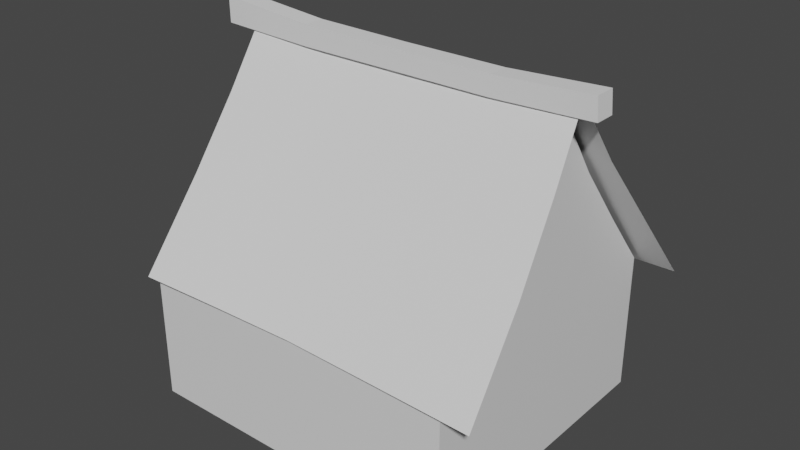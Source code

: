 # Source: MarafonHouse.blend  (saved by Blender 2.83.19; exported with 4.5.12 LTS)
import bpy
from mathutils import Matrix  # noqa: F401  (used for matrix-valued properties, if any)

bpy.ops.wm.read_factory_settings(use_empty=True)
scene = bpy.context.scene
scene.name = 'Scene'

# ---- collections
col_collection = bpy.data.collections.new('Collection'); scene.collection.children.link(col_collection)

# ---- materials (node trees are filled in below, after node groups)
mat_material = bpy.data.materials.new('Material')
mat_material.alpha_threshold = 0.0
mat_material.use_transparent_shadow = False
mat_material.line_color = (0.0, 0.0, 0.0, 1.0)

# ---- node groups
ng_auto_smooth = bpy.data.node_groups.new('Auto Smooth', 'GeometryNodeTree')
_s = ng_auto_smooth.interface.new_socket(name='Geometry', in_out='OUTPUT', socket_type='NodeSocketGeometry')
_s = ng_auto_smooth.interface.new_socket(name='Geometry', in_out='INPUT', socket_type='NodeSocketGeometry')
_s = ng_auto_smooth.interface.new_socket(name='Angle', in_out='INPUT', socket_type='NodeSocketFloat')
_s.subtype = 'ANGLE'
_s.min_value = 0.0
_s.max_value = 3.142
ng_auto_smooth.is_modifier = True
_N = ng_auto_smooth.nodes; _L = ng_auto_smooth.links
n0 = _N.new('NodeGroupOutput'); n0.name = 'Group Output'; n0.location = (480, -100)
n1 = _N.new('NodeGroupInput'); n1.name = 'Group Input'; n1.location = (-420, -300)
n2 = _N.new('NodeGroupInput'); n2.name = 'Group Input.001'; n2.location = (-60, -100)
n3 = _N.new('GeometryNodeSetShadeSmooth'); n3.name = 'Set Shade Smooth'; n3.location = (120, -100)
n3.domain = 'EDGE'
n4 = _N.new('GeometryNodeSetShadeSmooth'); n4.name = 'Set Shade Smooth.001'; n4.location = (300, -100)
n5 = _N.new('GeometryNodeInputMeshEdgeAngle'); n5.name = 'Edge Angle'; n5.location = (-420, -220)
n6 = _N.new('GeometryNodeInputEdgeSmooth'); n6.name = 'Is Edge Smooth'; n6.location = (-60, -160)
n7 = _N.new('GeometryNodeInputShadeSmooth'); n7.name = 'Is Face Smooth'; n7.location = (-240, -340)
n8 = _N.new('FunctionNodeBooleanMath'); n8.name = 'Boolean Math'; n8.location = (-60, -220)
n9 = _N.new('FunctionNodeCompare'); n9.name = 'Compare'; n9.location = (-240, -180)
n9.operation = 'LESS_EQUAL'
_L.new(n5.outputs[0], n9.inputs[0])
_L.new(n4.outputs[0], n0.inputs[0])
_L.new(n1.outputs[1], n9.inputs[1])
_L.new(n9.outputs[0], n8.inputs[0])
_L.new(n7.outputs[0], n8.inputs[1])
_L.new(n2.outputs[0], n3.inputs[0])
_L.new(n6.outputs[0], n3.inputs[1])
_L.new(n3.outputs[0], n4.inputs[0])
_L.new(n8.outputs[0], n3.inputs[2])
n0.is_active_output = True

# ---- material node trees
mat_material.use_nodes = True; mat_material.node_tree.nodes.clear()
_N = mat_material.node_tree.nodes; _L = mat_material.node_tree.links
n0 = _N.new('ShaderNodeOutputMaterial'); n0.name = 'Material Output'; n0.location = (300, 300)
n1 = _N.new('ShaderNodeBsdfPrincipled'); n1.name = 'Principled BSDF'; n1.location = (10, 300)
n1.distribution = 'GGX'
n1.subsurface_method = 'BURLEY'
n1.inputs[2].default_value = 0.4
n1.inputs[3].default_value = 1.45
n1.inputs[27].default_value = (0.0, 0.0, 0.0, 1.0)
n1.inputs[28].default_value = 1.0
_L.new(n1.outputs[0], n0.inputs[0])
n0.is_active_output = True

# ---- world
world_world = bpy.data.worlds.new('World'); scene.world = world_world
world_world.use_nodes = True; world_world.node_tree.nodes.clear()
_N = world_world.node_tree.nodes; _L = world_world.node_tree.links
n0 = _N.new('ShaderNodeOutputWorld'); n0.name = 'World Output'; n0.location = (300, 300)
n1 = _N.new('ShaderNodeBackground'); n1.name = 'Background'; n1.location = (10, 300)
n1.inputs[0].default_value = (0.05088, 0.05088, 0.05088, 1.0)
_L.new(n1.outputs[0], n0.inputs[0])
n0.is_active_output = True
world_world.color = (0.05088, 0.05088, 0.05088)
world_world.use_sun_shadow = False
world_world.sun_shadow_jitter_overblur = 0.0

# ---- meshes
me_cube = bpy.data.meshes.new('Cube')
me_cube.from_pydata([(1.0, 1.0, -0.0852), (1.0, 1.0, -1.0), (1.0, -1.0, -0.0852), (1.0, -1.0, -1.0), (-1.0, 1.0, -0.0852), (-1.0, 1.0, -1.0), (-1.0, -1.0, -0.0852), (-1.0, -1.0, -1.0), (-1.0, 0.0, -1.0), (1.0, 0.0, 1.179), (-1.0, 0.0, 1.179), (1.0, 0.0, -1.0), (0.5, 1.0, -1.0), (0.0, 1.0, -1.0), (-0.5, 1.0, -1.0), (0.5, -1.0, -0.0852), (0.0, -1.0, -0.0852), (-0.5, -1.0, -0.0852), (-0.5, -1.0, -1.0), (0.0, -1.0, -1.0), (0.5, -1.0, -1.0), (-0.5, 1.0, -0.0852), (0.0, 1.0, -0.0852), (0.5, 1.0, -0.0852), (0.5, 0.0, -1.0), (0.0, 0.0, -1.0), (-0.5, 0.0, -1.0), (-1.0, -0.3333, -1.0), (-1.0, -0.6667, -1.0), (1.0, -0.3333, 0.7149), (1.0, -0.6667, 0.3122), (-1.0, -0.6667, 0.3122), (-1.0, -0.3333, 0.7149), (1.0, -0.6667, -1.0), (1.0, -0.3333, -1.0), (-0.5, -0.3333, -1.0), (-0.5, -0.6667, -1.0), (0.0, -0.3333, -1.0), (0.0, -0.6667, -1.0), (0.5, -0.3333, -1.0), (0.5, -0.6667, -1.0), (-1.0, 0.3333, 0.7042), (-1.0, 0.6667, 0.3015), (1.0, 0.3333, -1.0), (1.0, 0.6667, -1.0), (-1.0, 0.6667, -1.0), (-1.0, 0.3333, -1.0), (1.0, 0.6667, 0.3015), (1.0, 0.3333, 0.7042), (-0.5, 0.6667, -1.0), (-0.5, 0.3333, -1.0), (0.0, 0.6667, -1.0), (0.0, 0.3333, -1.0), (0.5, 0.6667, -1.0), (0.5, 0.3333, -1.0)], [], [(18, 17, 6, 7), (45, 42, 4, 5), (40, 33, 3, 20), (33, 30, 2, 3), (12, 23, 0, 1), (43, 48, 9, 11), (54, 43, 11, 24), (27, 32, 10, 8), (46, 50, 26, 8), (50, 52, 25, 26), (52, 54, 24, 25), (5, 4, 21, 14), (14, 21, 22, 13), (13, 22, 23, 12), (28, 36, 18, 7), (36, 38, 19, 18), (38, 40, 20, 19), (3, 2, 15, 20), (20, 15, 16, 19), (19, 16, 17, 18), (25, 24, 39, 37), (37, 39, 40, 38), (26, 25, 37, 35), (35, 37, 38, 36), (8, 26, 35, 27), (27, 35, 36, 28), (7, 6, 31, 28), (28, 31, 32, 27), (11, 9, 29, 34), (34, 29, 30, 33), (24, 11, 34, 39), (39, 34, 33, 40), (13, 12, 53, 51), (51, 53, 54, 52), (14, 13, 51, 49), (49, 51, 52, 50), (5, 14, 49, 45), (45, 49, 50, 46), (12, 1, 44, 53), (53, 44, 43, 54), (1, 0, 47, 44), (44, 47, 48, 43), (8, 10, 41, 46), (46, 41, 42, 45)])
_uv = me_cube.uv_layers.new(name='UVMap')
_uv.uv.foreach_set('vector', [0.375, 0.9375, 0.625, 0.9375, 0.625, 1.0, 0.375, 1.0, 0.375, 0.2083, 0.625, 0.2083, 0.625, 0.25, 0.375, 0.25, 0.3125, 0.7083, 0.375, 0.7083, 0.375, 0.75, 0.3125, 0.75, 0.375, 0.7083, 0.625, 0.7083, 0.625, 0.75, 0.375, 0.75, 0.375, 0.4375, 0.625, 0.4375, 0.625, 0.5, 0.375, 0.5, 0.375, 0.5833, 0.625, 0.5833, 0.625, 0.625, 0.375, 0.625, 0.3125, 0.5833, 0.375, 0.5833, 0.375, 0.625, 0.3125, 0.625, 0.375, 0.08333, 0.625, 0.08333, 0.625, 0.125, 0.375, 0.125, 0.125, 0.5833, 0.1875, 0.5833, 0.1875, 0.625, 0.125, 0.625, 0.1875, 0.5833, 0.25, 0.5833, 0.25, 0.625, 0.1875, 0.625, 0.25, 0.5833, 0.3125, 0.5833, 0.3125, 0.625, 0.25, 0.625, 0.375, 0.25, 0.625, 0.25, 0.625, 0.3125, 0.375, 0.3125, 0.375, 0.3125, 0.625, 0.3125, 0.625, 0.375, 0.375, 0.375, 0.375, 0.375, 0.625, 0.375, 0.625, 0.4375, 0.375, 0.4375, 0.125, 0.7083, 0.1875, 0.7083, 0.1875, 0.75, 0.125, 0.75, 0.1875, 0.7083, 0.25, 0.7083, 0.25, 0.75, 0.1875, 0.75, 0.25, 0.7083, 0.3125, 0.7083, 0.3125, 0.75, 0.25, 0.75, 0.375, 0.75, 0.625, 0.75, 0.625, 0.8125, 0.375, 0.8125, 0.375, 0.8125, 0.625, 0.8125, 0.625, 0.875, 0.375, 0.875, 0.375, 0.875, 0.625, 0.875, 0.625, 0.9375, 0.375, 0.9375, 0.25, 0.625, 0.3125, 0.625, 0.3125, 0.6667, 0.25, 0.6667, 0.25, 0.6667, 0.3125, 0.6667, 0.3125, 0.7083, 0.25, 0.7083, 0.1875, 0.625, 0.25, 0.625, 0.25, 0.6667, 0.1875, 0.6667, 0.1875, 0.6667, 0.25, 0.6667, 0.25, 0.7083, 0.1875, 0.7083, 0.125, 0.625, 0.1875, 0.625, 0.1875, 0.6667, 0.125, 0.6667, 0.125, 0.6667, 0.1875, 0.6667, 0.1875, 0.7083, 0.125, 0.7083, 0.375, 0.0, 0.625, 0.0, 0.625, 0.04167, 0.375, 0.04167, 0.375, 0.04167, 0.625, 0.04167, 0.625, 0.08333, 0.375, 0.08333, 0.375, 0.625, 0.625, 0.625, 0.625, 0.6667, 0.375, 0.6667, 0.375, 0.6667, 0.625, 0.6667, 0.625, 0.7083, 0.375, 0.7083, 0.3125, 0.625, 0.375, 0.625, 0.375, 0.6667, 0.3125, 0.6667, 0.3125, 0.6667, 0.375, 0.6667, 0.375, 0.7083, 0.3125, 0.7083, 0.25, 0.5, 0.3125, 0.5, 0.3125, 0.5417, 0.25, 0.5417, 0.25, 0.5417, 0.3125, 0.5417, 0.3125, 0.5833, 0.25, 0.5833, 0.1875, 0.5, 0.25, 0.5, 0.25, 0.5417, 0.1875, 0.5417, 0.1875, 0.5417, 0.25, 0.5417, 0.25, 0.5833, 0.1875, 0.5833, 0.125, 0.5, 0.1875, 0.5, 0.1875, 0.5417, 0.125, 0.5417, 0.125, 0.5417, 0.1875, 0.5417, 0.1875, 0.5833, 0.125, 0.5833, 0.3125, 0.5, 0.375, 0.5, 0.375, 0.5417, 0.3125, 0.5417, 0.3125, 0.5417, 0.375, 0.5417, 0.375, 0.5833, 0.3125, 0.5833, 0.375, 0.5, 0.625, 0.5, 0.625, 0.5417, 0.375, 0.5417, 0.375, 0.5417, 0.625, 0.5417, 0.625, 0.5833, 0.375, 0.5833, 0.375, 0.125, 0.625, 0.125, 0.625, 0.1667, 0.375, 0.1667, 0.375, 0.1667, 0.625, 0.1667, 0.625, 0.2083, 0.375, 0.2083])
me_cube.materials.append(mat_material)
me_cube.use_remesh_preserve_volume = False
me_cube.use_remesh_preserve_attributes = False
me_cube.use_mirror_vertex_groups = False
me_cube.update()
me_cube_002 = bpy.data.meshes.new('Cube.002')
me_cube_002.from_pydata([(0.8913, -0.8495, -0.1181), (-1.065, -0.8495, -0.1181), (0.7968, -0.02082, 0.9759), (-1.065, -0.02082, 0.9759), (0.331, -0.8323, -0.1181), (-0.1344, -0.8196, -0.1181), (-0.5997, -0.8323, -0.1181), (-0.5993, -0.02082, 0.9433), (-0.1339, -0.02082, 0.9433), (0.3314, -0.02082, 0.9497), (0.8228, -0.2238, 0.669), (0.861, -0.4971, 0.3153), (-1.064, -0.4971, 0.3153), (-1.07, -0.2238, 0.669), (0.3258, -0.218, 0.6515), (0.3323, -0.4856, 0.3065), (-0.1395, -0.2138, 0.6473), (-0.1331, -0.4771, 0.3044), (-0.6049, -0.218, 0.6473), (-0.5984, -0.4856, 0.3044)], [], [(19, 12, 1, 6), (11, 15, 4, 0), (15, 17, 5, 4), (17, 19, 6, 5), (8, 7, 18, 16), (16, 18, 19, 17), (9, 8, 16, 14), (14, 16, 17, 15), (2, 9, 14, 10), (10, 14, 15, 11), (7, 3, 13, 18), (18, 13, 12, 19)])
me_cube_002.polygons.foreach_set('use_smooth', [True] * 12)
_uv = me_cube_002.uv_layers.new(name='UVMap')
_uv.uv.foreach_set('vector', [0.8125, 0.7083, 0.875, 0.7083, 0.875, 0.75, 0.8125, 0.75, 0.625, 0.7083, 0.6875, 0.7083, 0.6875, 0.75, 0.625, 0.75, 0.6875, 0.7083, 0.75, 0.7083, 0.75, 0.75, 0.6875, 0.75, 0.75, 0.7083, 0.8125, 0.7083, 0.8125, 0.75, 0.75, 0.75, 0.75, 0.625, 0.8125, 0.625, 0.8125, 0.6667, 0.75, 0.6667, 0.75, 0.6667, 0.8125, 0.6667, 0.8125, 0.7083, 0.75, 0.7083, 0.6875, 0.625, 0.75, 0.625, 0.75, 0.6667, 0.6875, 0.6667, 0.6875, 0.6667, 0.75, 0.6667, 0.75, 0.7083, 0.6875, 0.7083, 0.625, 0.625, 0.6875, 0.625, 0.6875, 0.6667, 0.625, 0.6667, 0.625, 0.6667, 0.6875, 0.6667, 0.6875, 0.7083, 0.625, 0.7083, 0.8125, 0.625, 0.875, 0.625, 0.875, 0.6667, 0.8125, 0.6667, 0.8125, 0.6667, 0.875, 0.6667, 0.875, 0.7083, 0.8125, 0.7083])
me_cube_002.materials.append(mat_material)
me_cube_002.use_remesh_preserve_volume = False
me_cube_002.use_remesh_preserve_attributes = False
me_cube_002.use_mirror_vertex_groups = False
me_cube_002.update()
me_cube_003 = bpy.data.meshes.new('Cube.003')
me_cube_003.from_pydata([(-0.9856, -1.0, -1.394), (-0.9938, -1.0, 0.6453), (-0.9856, 1.0, -1.394), (-0.9938, 1.0, 0.6453), (0.9959, -1.0, -1.788), (0.9942, -1.0, 0.6716), (0.9959, 1.0, -1.788), (0.9942, 1.0, 0.6716), (0.5, 1.0, -1.0), (0.0, 1.0, -0.8818), (-0.5021, 1.0, -0.8818), (-0.5, 1.0, 1.0), (0.0, 1.0, 1.0), (0.5, 1.0, 1.0), (-0.5021, -1.0, -0.8818), (0.0, -1.0, -0.8818), (0.5, -1.0, -1.0), (0.5, -1.0, 1.0), (0.0, -1.0, 1.0), (-0.5, -1.0, 1.0)], [], [(0, 1, 3, 2), (8, 13, 7, 6), (6, 7, 5, 4), (14, 19, 1, 0), (8, 6, 4, 16), (11, 3, 1, 19), (7, 13, 17, 5), (13, 12, 18, 17), (12, 11, 19, 18), (2, 10, 14, 0), (10, 9, 15, 14), (9, 8, 16, 15), (4, 5, 17, 16), (16, 17, 18, 15), (15, 18, 19, 14), (2, 3, 11, 10), (10, 11, 12, 9), (9, 12, 13, 8)])
me_cube_003.polygons.foreach_set('use_smooth', [True] * 18)
_uv = me_cube_003.uv_layers.new(name='UVMap')
_uv.uv.foreach_set('vector', [0.375, 0.0, 0.625, 0.0, 0.625, 0.25, 0.375, 0.25, 0.375, 0.4375, 0.625, 0.4375, 0.625, 0.5, 0.375, 0.5, 0.375, 0.5, 0.625, 0.5, 0.625, 0.75, 0.375, 0.75, 0.375, 0.9375, 0.625, 0.9375, 0.625, 1.0, 0.375, 1.0, 0.3125, 0.5, 0.375, 0.5, 0.375, 0.75, 0.3125, 0.75, 0.8125, 0.5, 0.875, 0.5, 0.875, 0.75, 0.8125, 0.75, 0.625, 0.5, 0.6875, 0.5, 0.6875, 0.75, 0.625, 0.75, 0.6875, 0.5, 0.75, 0.5, 0.75, 0.75, 0.6875, 0.75, 0.75, 0.5, 0.8125, 0.5, 0.8125, 0.75, 0.75, 0.75, 0.125, 0.5, 0.1875, 0.5, 0.1875, 0.75, 0.125, 0.75, 0.1875, 0.5, 0.25, 0.5, 0.25, 0.75, 0.1875, 0.75, 0.25, 0.5, 0.3125, 0.5, 0.3125, 0.75, 0.25, 0.75, 0.375, 0.75, 0.625, 0.75, 0.625, 0.8125, 0.375, 0.8125, 0.375, 0.8125, 0.625, 0.8125, 0.625, 0.875, 0.375, 0.875, 0.375, 0.875, 0.625, 0.875, 0.625, 0.9375, 0.375, 0.9375, 0.375, 0.25, 0.625, 0.25, 0.625, 0.3125, 0.375, 0.3125, 0.375, 0.3125, 0.625, 0.3125, 0.625, 0.375, 0.375, 0.375, 0.375, 0.375, 0.625, 0.375, 0.625, 0.4375, 0.375, 0.4375])
me_cube_003.use_remesh_fix_poles = True
me_cube_003.use_remesh_preserve_attributes = False
me_cube_003.use_mirror_vertex_groups = False
me_cube_003.update()

# ---- objects
ob_first_floor = bpy.data.objects.new('first_floor', me_cube)
ob_bluprint = bpy.data.objects.new('Bluprint', None)
ob_roof = bpy.data.objects.new('roof', me_cube_002)
ob_cube = bpy.data.objects.new('Cube', me_cube_003)

# ---- transforms, parenting, visibility, modifiers, constraints
ob_first_floor.location = (-0.1814, 0.0, -0.01228)
ob_first_floor.scale = (0.8799, 0.7858, 0.819)
ob_first_floor.lock_rotations_4d = False
ob_first_floor.empty_display_type = 'ARROWS'
ob_first_floor.lineart.crease_threshold = 0.0
ob_bluprint.location = (0.0, 12.04, 0.0)
ob_bluprint.rotation_euler = (1.571, 0.0, 0.0)
ob_bluprint.empty_display_type = 'IMAGE'
ob_bluprint.empty_display_size = 5.0
ob_bluprint.hide_select = True
ob_bluprint.lineart.crease_threshold = 0.0
ob_roof.location = (0.0, 0.0, 0.0)
ob_roof.lock_rotations_4d = False
ob_roof.empty_display_type = 'ARROWS'
ob_roof.lineart.crease_threshold = 0.0
_m = ob_roof.modifiers.new('Mirror', 'MIRROR')
_m.use_axis = (False, True, False)
_m = ob_roof.modifiers.new('Auto Smooth', 'NODES')
_m.node_group = ng_auto_smooth
_gi = [s.identifier for s in ng_auto_smooth.interface.items_tree if s.item_type == 'SOCKET' and s.in_out == 'INPUT']
_m[_gi[1]] = 0.5236  # Angle
ob_cube.location = (-0.1659, 0.0, 0.985)
ob_cube.scale = (-1.068, -0.05577, -0.05577)
ob_cube.lineart.crease_threshold = 0.0
_m = ob_cube.modifiers.new('Auto Smooth', 'NODES')
_m.node_group = ng_auto_smooth
_gi = [s.identifier for s in ng_auto_smooth.interface.items_tree if s.item_type == 'SOCKET' and s.in_out == 'INPUT']
_m[_gi[1]] = 0.5236  # Angle

# ---- collection membership
col_collection.objects.link(ob_first_floor)
col_collection.objects.link(ob_bluprint)
col_collection.objects.link(ob_roof)
col_collection.objects.link(ob_cube)

# ---- scene / render settings (as saved in the file)
scene.frame_start = 1; scene.frame_end = 250; scene.frame_set(1)
scene.render.engine = 'BLENDER_EEVEE_NEXT'
scene.cycles.use_denoising = False
scene.cycles.samples = 128
scene.cycles.sampling_pattern = 'TABULATED_SOBOL'
scene.cycles.use_adaptive_sampling = False
scene.cycles.use_light_tree = False
scene.view_settings.view_transform = 'Filmic'
bpy.context.view_layer.update()

# ---- added for rendering (the .blend has no active camera and no usable light): camera, sun
cam_auto = bpy.data.cameras.new('AutoCamera')
cam_auto.lens = 50.0
cam_auto.sensor_width = 36.0
cam_auto.clip_end = 1000.0
ob_auto_camera = bpy.data.objects.new('AutoCamera', cam_auto)
scene.collection.objects.link(ob_auto_camera)
ob_auto_camera.location = (2.91201, -3.69487, 2.59001)
ob_auto_camera.rotation_euler = (1.09748, -7.21219e-08, 0.694738)
scene.camera = ob_auto_camera
light_auto_sun = bpy.data.lights.new('AutoSun', 'SUN')
light_auto_sun.energy = 3.0
light_auto_sun.angle = 0.0523599
ob_auto_sun = bpy.data.objects.new('AutoSun', light_auto_sun)
scene.collection.objects.link(ob_auto_sun)
ob_auto_sun.rotation_euler = (0.872665, 0.174533, 0.523599)
bpy.context.view_layer.update()
